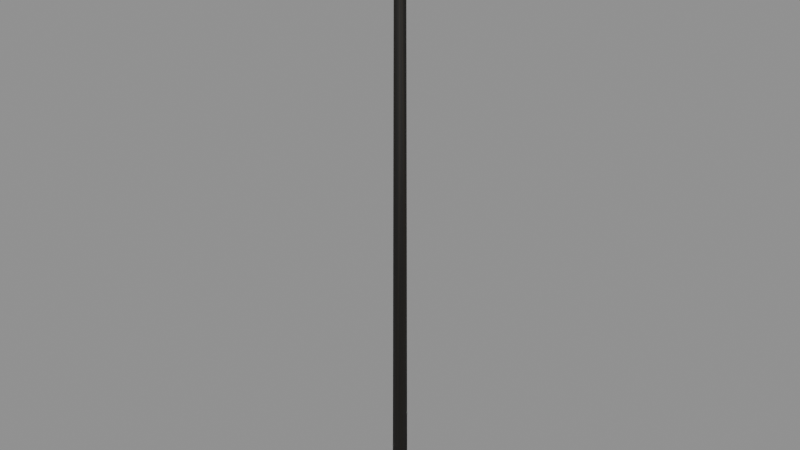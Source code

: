 # Source: utility-pole.blend  (saved by Blender 5.2.44; exported with 4.5.12 LTS)
import bpy
from mathutils import Matrix  # noqa: F401  (used for matrix-valued properties, if any)

bpy.ops.wm.read_factory_settings(use_empty=True)
scene = bpy.context.scene
scene.name = 'Scene'

# ---- collections
col_utility_pole = bpy.data.collections.new('utility-pole'); scene.collection.children.link(col_utility_pole)

# ---- images (referenced by path relative to the original .blend; pixels are not part of the script)
import os
ASSET_DIR = os.environ.get("B2B_ASSET_DIR", "")  # directory of the original .blend (textures are referenced by path, not embedded)
HERE = os.path.dirname(os.path.abspath(__file__))  # packed textures are extracted next to this script under _unpacked/

def load_image(name, relpath, width, height, colorspace="sRGB"):
    """Load a texture the original file referenced (path relative to the .blend, or extracted next to this script)."""
    p = next((c for c in (os.path.join(HERE, relpath), os.path.join(ASSET_DIR, relpath)) if relpath and os.path.exists(c)), "")
    if p:
        img = bpy.data.images.load(p, check_existing=True)
        img.name = name
    else:  # same state as the original file: an image datablock whose file is absent (Cycles renders it pink)
        img = bpy.data.images.new(name, width, height)
        img.source = "FILE"
        img.filepath = "//" + (relpath or name)
    img.colorspace_settings.name = colorspace
    return img
img_bark = load_image('bark', '_unpacked/bark.997bb43d.png', 1024, 1024, 'sRGB')
img_bark_normal = load_image('bark_normal', '_unpacked/bark_normal.c16ad9a4.png', 1024, 1024, 'Non-Color')
img_oak = load_image('oak', '_unpacked/oak.dc0013d9.png', 1024, 1024, 'sRGB')
img_oak_normal = load_image('oak_normal', '_unpacked/oak_normal.c139d06b.png', 1024, 1024, 'Non-Color')

# ---- materials (node trees are filled in below, after node groups)
mat_bark = bpy.data.materials.new('bark')
mat_bark.diffuse_color = (0.15, 0.12, 0.07, 1.0)
mat_oak = bpy.data.materials.new('oak')
mat_oak.diffuse_color = (0.32, 0.22, 0.12, 1.0)

# ---- material node trees
mat_bark.use_nodes = True; mat_bark.node_tree.nodes.clear()
_N = mat_bark.node_tree.nodes; _L = mat_bark.node_tree.links
n0 = _N.new('ShaderNodeBsdfPrincipled'); n0.name = 'Principled BSDF'; n0.location = (-200, 100)
n0.inputs[2].default_value = 0.8
n0.inputs[10].default_value = 0.005
n1 = _N.new('ShaderNodeOutputMaterial'); n1.name = 'Material Output'; n1.location = (200, 100)
n2 = _N.new('ShaderNodeTexImage'); n2.name = 'Image Texture'; n2.location = (0, 0)
n2.image = img_bark
n3 = _N.new('ShaderNodeTexImage'); n3.name = 'Image Texture.001'; n3.location = (0, 0)
n3.image = img_bark_normal
n4 = _N.new('ShaderNodeNormalMap'); n4.name = 'Normal Map'; n4.location = (0, 0)
n4.width = 160
n4.inputs[0].default_value = 0.65
_L.new(n0.outputs[0], n1.inputs[0])
_L.new(n2.outputs[0], n0.inputs[0])
_L.new(n3.outputs[0], n4.inputs[1])
_L.new(n4.outputs[0], n0.inputs[5])
n1.is_active_output = True
mat_oak.use_nodes = True; mat_oak.node_tree.nodes.clear()
_N = mat_oak.node_tree.nodes; _L = mat_oak.node_tree.links
n0 = _N.new('ShaderNodeBsdfPrincipled'); n0.name = 'Principled BSDF'; n0.location = (-200, 100)
n0.inputs[2].default_value = 0.8
n0.inputs[10].default_value = 0.005
n1 = _N.new('ShaderNodeOutputMaterial'); n1.name = 'Material Output'; n1.location = (200, 100)
n2 = _N.new('ShaderNodeTexImage'); n2.name = 'Image Texture'; n2.location = (0, 0)
n2.image = img_oak
n3 = _N.new('ShaderNodeTexImage'); n3.name = 'Image Texture.001'; n3.location = (0, 0)
n3.image = img_oak_normal
n4 = _N.new('ShaderNodeNormalMap'); n4.name = 'Normal Map'; n4.location = (0, 0)
n4.width = 160
n4.inputs[0].default_value = 0.65
_L.new(n0.outputs[0], n1.inputs[0])
_L.new(n2.outputs[0], n0.inputs[0])
_L.new(n3.outputs[0], n4.inputs[1])
_L.new(n4.outputs[0], n0.inputs[5])
n1.is_active_output = True

# ---- meshes
me_cone_031 = bpy.data.meshes.new('Cone.031')
me_cone_031.from_pydata([(0.0, 0.1, -4.0), (0.0, 0.065, 4.0), (0.05, 0.0866, -4.0), (0.0325, 0.05629, 4.0), (0.0866, 0.05, -4.0), (0.05629, 0.0325, 4.0), (0.1, 0.0, -4.0), (0.065, 0.0, 4.0), (0.0866, -0.05, -4.0), (0.05629, -0.0325, 4.0), (0.05, -0.0866, -4.0), (0.0325, -0.05629, 4.0), (0.0, -0.1, -4.0), (0.0, -0.065, 4.0), (-0.05, -0.0866, -4.0), (-0.0325, -0.05629, 4.0), (-0.0866, -0.05, -4.0), (-0.05629, -0.0325, 4.0), (-0.1, 0.0, -4.0), (-0.065, 0.0, 4.0), (-0.0866, 0.05, -4.0), (-0.05629, 0.0325, 4.0), (-0.05, 0.0866, -4.0), (-0.0325, 0.05629, 4.0)], [], [(0, 1, 3, 2), (2, 3, 5, 4), (4, 5, 7, 6), (6, 7, 9, 8), (8, 9, 11, 10), (10, 11, 13, 12), (12, 13, 15, 14), (14, 15, 17, 16), (16, 17, 19, 18), (18, 19, 21, 20), (3, 1, 23, 21, 19, 17, 15, 13, 11, 9, 7, 5), (20, 21, 23, 22), (22, 23, 1, 0), (0, 2, 4, 6, 8, 10, 12, 14, 16, 18, 20, 22)])
me_cone_031.polygons.foreach_set('use_smooth', [True] * 14)
_uv = me_cone_031.uv_layers.new(name='UVMap')
_uv.uv.foreach_set('vector', [1.0, 0.5, 1.0, 1.0, 0.9167, 1.0, 0.9167, 0.5, 0.9167, 0.5, 0.9167, 1.0, 0.8333, 1.0, 0.8333, 0.5, 0.8333, 0.5, 0.8333, 1.0, 0.75, 1.0, 0.75, 0.5, 0.75, 0.5, 0.75, 1.0, 0.6667, 1.0, 0.6667, 0.5, 0.6667, 0.5, 0.6667, 1.0, 0.5833, 1.0, 0.5833, 0.5, 0.5833, 0.5, 0.5833, 1.0, 0.5, 1.0, 0.5, 0.5, 0.5, 0.5, 0.5, 1.0, 0.4167, 1.0, 0.4167, 0.5, 0.4167, 0.5, 0.4167, 1.0, 0.3333, 1.0, 0.3333, 0.5, 0.3333, 0.5, 0.3333, 1.0, 0.25, 1.0, 0.25, 0.5, 0.25, 0.5, 0.25, 1.0, 0.1667, 1.0, 0.1667, 0.5, 0.37, 0.4578, 0.25, 0.49, 0.13, 0.4578, 0.04215, 0.37, 0.01, 0.25, 0.04215, 0.13, 0.13, 0.04215, 0.25, 0.01, 0.37, 0.04215, 0.4578, 0.13, 0.49, 0.25, 0.4578, 0.37, 0.1667, 0.5, 0.1667, 1.0, 0.08333, 1.0, 0.08333, 0.5, 0.08333, 0.5, 0.08333, 1.0, 7.451e-08, 1.0, 7.451e-08, 0.5, 0.75, 0.49, 0.87, 0.4578, 0.9578, 0.37, 0.99, 0.25, 0.9578, 0.13, 0.87, 0.04215, 0.75, 0.01, 0.63, 0.04215, 0.5422, 0.13, 0.51, 0.25, 0.5422, 0.37, 0.63, 0.4578])
me_cone_031.materials.append(mat_bark)
me_cone_031.update()
me_cube_239 = bpy.data.meshes.new('Cube.239')
me_cube_239.from_pydata([(-0.9, -0.06, -0.075), (-0.9, -0.06, 0.075), (-0.9, 0.06, -0.075), (-0.9, 0.06, 0.075), (0.9, -0.06, -0.075), (0.9, -0.06, 0.075), (0.9, 0.06, -0.075), (0.9, 0.06, 0.075)], [], [(0, 1, 3, 2), (2, 3, 7, 6), (6, 7, 5, 4), (4, 5, 1, 0), (2, 6, 4, 0), (7, 3, 1, 5)])
_uv = me_cube_239.uv_layers.new(name='UVMap')
_uv.uv.foreach_set('vector', [0.375, 0.0, 0.625, 0.0, 0.625, 0.25, 0.375, 0.25, 0.375, 0.25, 0.625, 0.25, 0.625, 0.5, 0.375, 0.5, 0.375, 0.5, 0.625, 0.5, 0.625, 0.75, 0.375, 0.75, 0.375, 0.75, 0.625, 0.75, 0.625, 1.0, 0.375, 1.0, 0.125, 0.5, 0.375, 0.5, 0.375, 0.75, 0.125, 0.75, 0.625, 0.5, 0.875, 0.5, 0.875, 0.75, 0.625, 0.75])
me_cube_239.materials.append(mat_oak)
me_cube_239.update()

# ---- objects
ob_utility_pole = bpy.data.objects.new('utility-pole', None)
ob_pole_001 = bpy.data.objects.new('Pole.001', me_cone_031)
ob_cross_arm = bpy.data.objects.new('Cross arm', me_cube_239)

# ---- transforms, parenting, visibility, modifiers, constraints
ob_utility_pole.location = (0.0, 0.0, 0.0)
ob_pole_001.parent = ob_utility_pole
ob_pole_001.location = (0.0, 0.0, 4.0)
ob_cross_arm.parent = ob_utility_pole
ob_cross_arm.location = (0.0, 0.0, 7.3)
_m = ob_cross_arm.modifiers.new('Edge wear', 'BEVEL')
_m.width = 0.01
_m.width_pct = 0.01
_m.segments = 2
_m = ob_cross_arm.modifiers.new('Normals', 'WEIGHTED_NORMAL')

# ---- collection membership
col_utility_pole.objects.link(ob_utility_pole)
col_utility_pole.objects.link(ob_pole_001)
col_utility_pole.objects.link(ob_cross_arm)

# ---- scene / render settings (as saved in the file)
scene.frame_start = 1; scene.frame_end = 250; scene.frame_set(1)
scene.render.engine = 'BLENDER_EEVEE_NEXT'
scene.render.bake_bias = 0.0
scene.render.bake_samples = 0
scene.render.compositor_device = 'GPU'
scene.eevee.use_volume_custom_range = False
scene.eevee.fast_gi_thickness_near = 0.1
scene.eevee.fast_gi_thickness_far = 0.0
scene.eevee.ray_tracing_options.screen_trace_thickness = 0.1
bpy.context.view_layer.update()

# ---- added for rendering (the .blend has no active camera and no usable light): camera, sun + grey world if the file has none
cam_auto = bpy.data.cameras.new('AutoCamera')
cam_auto.lens = 50.0
cam_auto.sensor_width = 36.0
cam_auto.clip_end = 1000.0
ob_auto_camera = bpy.data.objects.new('AutoCamera', cam_auto)
scene.collection.objects.link(ob_auto_camera)
ob_auto_camera.location = (7.5891, -9.10692, 10.0713)
ob_auto_camera.rotation_euler = (1.09748, -7.21219e-08, 0.694738)
scene.camera = ob_auto_camera
light_auto_sun = bpy.data.lights.new('AutoSun', 'SUN')
light_auto_sun.energy = 3.0
light_auto_sun.angle = 0.0523599
ob_auto_sun = bpy.data.objects.new('AutoSun', light_auto_sun)
scene.collection.objects.link(ob_auto_sun)
ob_auto_sun.rotation_euler = (0.872665, 0.174533, 0.523599)
if scene.world is None:
    world_auto = bpy.data.worlds.new('AutoWorld')
    world_auto.color = (0.3, 0.3, 0.3)
    scene.world = world_auto
bpy.context.view_layer.update()
